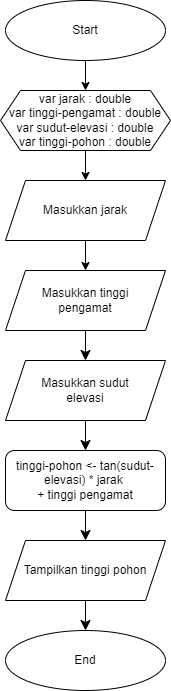

The diagram above was exported from draw.io. Its source (the exported page's mxGraphModel, read from the mxfile embedded in the PNG):
<mxGraphModel dx="880" dy="496" grid="1" gridSize="10" guides="1" tooltips="1" connect="1" arrows="1" fold="1" page="1" pageScale="1" pageWidth="850" pageHeight="1100" math="0" shadow="0">
  <root>
    <mxCell id="0" />
    <mxCell id="1" parent="0" />
    <mxCell id="43Jg5aCfCoGn4za2Bca--15" value="" style="edgeStyle=orthogonalEdgeStyle;rounded=0;orthogonalLoop=1;jettySize=auto;html=1;" parent="1" source="43Jg5aCfCoGn4za2Bca--2" target="43Jg5aCfCoGn4za2Bca--14" edge="1">
      <mxGeometry relative="1" as="geometry" />
    </mxCell>
    <mxCell id="43Jg5aCfCoGn4za2Bca--2" value="Start" style="ellipse;whiteSpace=wrap;html=1;" parent="1" vertex="1">
      <mxGeometry x="360" y="40" width="160" height="60" as="geometry" />
    </mxCell>
    <mxCell id="43Jg5aCfCoGn4za2Bca--18" style="edgeStyle=orthogonalEdgeStyle;rounded=0;orthogonalLoop=1;jettySize=auto;html=1;entryX=0.5;entryY=0;entryDx=0;entryDy=0;" parent="1" source="43Jg5aCfCoGn4za2Bca--3" target="43Jg5aCfCoGn4za2Bca--17" edge="1">
      <mxGeometry relative="1" as="geometry" />
    </mxCell>
    <mxCell id="43Jg5aCfCoGn4za2Bca--3" value="Masukkan jarak" style="shape=parallelogram;perimeter=parallelogramPerimeter;whiteSpace=wrap;html=1;fixedSize=1;" parent="1" vertex="1">
      <mxGeometry x="360" y="220" width="160" height="60" as="geometry" />
    </mxCell>
    <mxCell id="24L_zl0ZWI6drElhD0ZA-10" value="" style="edgeStyle=none;curved=1;rounded=0;orthogonalLoop=1;jettySize=auto;html=1;fontSize=12;startSize=8;endSize=8;" edge="1" parent="1" source="43Jg5aCfCoGn4za2Bca--8" target="43Jg5aCfCoGn4za2Bca--9">
      <mxGeometry relative="1" as="geometry" />
    </mxCell>
    <mxCell id="43Jg5aCfCoGn4za2Bca--8" value="tinggi-pohon &amp;lt;- tan(sudut-elevasi) * jarak&amp;nbsp;&lt;br&gt;+ tinggi pengamat" style="rounded=1;whiteSpace=wrap;html=1;" parent="1" vertex="1">
      <mxGeometry x="360" y="490" width="160" height="60" as="geometry" />
    </mxCell>
    <mxCell id="24L_zl0ZWI6drElhD0ZA-11" value="" style="edgeStyle=none;curved=1;rounded=0;orthogonalLoop=1;jettySize=auto;html=1;fontSize=12;startSize=8;endSize=8;" edge="1" parent="1" source="43Jg5aCfCoGn4za2Bca--9" target="43Jg5aCfCoGn4za2Bca--12">
      <mxGeometry relative="1" as="geometry" />
    </mxCell>
    <mxCell id="43Jg5aCfCoGn4za2Bca--9" value="Tampilkan tinggi pohon" style="shape=parallelogram;perimeter=parallelogramPerimeter;whiteSpace=wrap;html=1;fixedSize=1;" parent="1" vertex="1">
      <mxGeometry x="360" y="580" width="160" height="60" as="geometry" />
    </mxCell>
    <mxCell id="43Jg5aCfCoGn4za2Bca--12" value="End" style="ellipse;whiteSpace=wrap;html=1;" parent="1" vertex="1">
      <mxGeometry x="360" y="670" width="160" height="60" as="geometry" />
    </mxCell>
    <mxCell id="43Jg5aCfCoGn4za2Bca--16" value="" style="edgeStyle=orthogonalEdgeStyle;rounded=0;orthogonalLoop=1;jettySize=auto;html=1;" parent="1" source="43Jg5aCfCoGn4za2Bca--14" target="43Jg5aCfCoGn4za2Bca--3" edge="1">
      <mxGeometry relative="1" as="geometry" />
    </mxCell>
    <mxCell id="43Jg5aCfCoGn4za2Bca--14" value="var jarak : double&lt;br&gt;var tinggi-pengamat : double&lt;br&gt;var sudut-elevasi : double&lt;br&gt;var tinggi-pohon : double" style="shape=hexagon;perimeter=hexagonPerimeter2;whiteSpace=wrap;html=1;fixedSize=1;" parent="1" vertex="1">
      <mxGeometry x="355" y="130" width="170" height="60" as="geometry" />
    </mxCell>
    <mxCell id="24L_zl0ZWI6drElhD0ZA-2" value="" style="edgeStyle=none;curved=1;rounded=0;orthogonalLoop=1;jettySize=auto;html=1;fontSize=12;startSize=8;endSize=8;" edge="1" parent="1" source="43Jg5aCfCoGn4za2Bca--17" target="24L_zl0ZWI6drElhD0ZA-1">
      <mxGeometry relative="1" as="geometry" />
    </mxCell>
    <mxCell id="43Jg5aCfCoGn4za2Bca--17" value="Masukkan tinggi&lt;br&gt;pengamat" style="shape=parallelogram;perimeter=parallelogramPerimeter;whiteSpace=wrap;html=1;fixedSize=1;" parent="1" vertex="1">
      <mxGeometry x="360" y="310" width="160" height="60" as="geometry" />
    </mxCell>
    <mxCell id="24L_zl0ZWI6drElhD0ZA-9" style="edgeStyle=none;curved=1;rounded=0;orthogonalLoop=1;jettySize=auto;html=1;entryX=0.5;entryY=0;entryDx=0;entryDy=0;fontSize=12;startSize=8;endSize=8;" edge="1" parent="1" source="24L_zl0ZWI6drElhD0ZA-1" target="43Jg5aCfCoGn4za2Bca--8">
      <mxGeometry relative="1" as="geometry" />
    </mxCell>
    <mxCell id="24L_zl0ZWI6drElhD0ZA-1" value="Masukkan sudut&lt;br&gt;elevasi" style="shape=parallelogram;perimeter=parallelogramPerimeter;whiteSpace=wrap;html=1;fixedSize=1;" vertex="1" parent="1">
      <mxGeometry x="360" y="400" width="160" height="60" as="geometry" />
    </mxCell>
  </root>
</mxGraphModel>